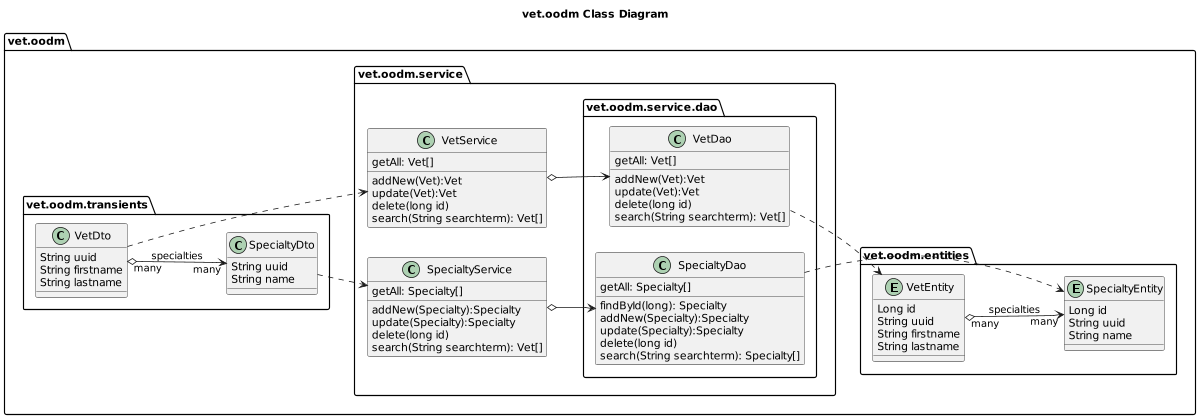

The diagram above was rendered by PlantUML. Its source (embedded in the PNG):
@startuml
'https://plantuml.com/class-diagram

title vet.oodm Class Diagram

left to right direction
'top to bottom direction

scale 1200 width

package vet.oodm {

    package vet.oodm.entities {

        entity VetEntity {
            Long id
            String uuid
            String firstname
            String lastname
        }

        entity SpecialtyEntity {
            Long id
            String uuid
            String name
        }

        VetEntity "many" o--> "many" SpecialtyEntity: specialties
    }

    package vet.oodm.service {

        class VetService {
            getAll: Vet[]
            addNew(Vet):Vet
            update(Vet):Vet
            delete(long id)
            search(String searchterm): Vet[]
        }

        class SpecialtyService {
            getAll: Specialty[]
            addNew(Specialty):Specialty
            update(Specialty):Specialty
            delete(long id)
            search(String searchterm): Vet[]
        }

        package vet.oodm.service.dao {
            class VetDao {
               getAll: Vet[]
               addNew(Vet):Vet
               update(Vet):Vet
               delete(long id)
               search(String searchterm): Vet[]
            }
            class SpecialtyDao {
                getAll: Specialty[]
                findById(long): Specialty
                addNew(Specialty):Specialty
                update(Specialty):Specialty
                delete(long id)
                search(String searchterm): Specialty[]
            }
        }

        VetService o--> VetDao
        SpecialtyService o--> SpecialtyDao

        VetDao ..> VetEntity
        SpecialtyDao ..> SpecialtyEntity
    }

    package vet.oodm.transients {

        class VetDto {
            String uuid
            String firstname
            String lastname
        }

        class SpecialtyDto {
            String uuid
            String name
        }

        VetDto "many" o--> "many" SpecialtyDto: specialties

        VetDto ..> VetService
        SpecialtyDto ..> SpecialtyService
    }
}

@enduml